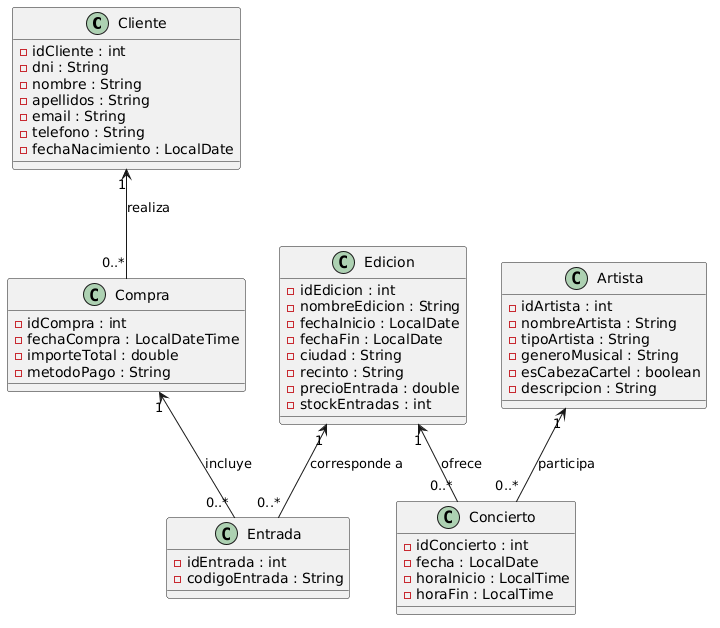

The diagram above was rendered by PlantUML. Its source (embedded in the PNG):
@startuml
class Cliente {
  - idCliente : int
  - dni : String
  - nombre : String
  - apellidos : String
  - email : String
  - telefono : String
  - fechaNacimiento : LocalDate
}

class Compra {
  - idCompra : int
  - fechaCompra : LocalDateTime
  - importeTotal : double
  - metodoPago : String
}

class Edicion {
  - idEdicion : int
  - nombreEdicion : String
  - fechaInicio : LocalDate
  - fechaFin : LocalDate
  - ciudad : String
  - recinto : String
  - precioEntrada : double
  - stockEntradas : int
}

class Entrada {
  - idEntrada : int
  - codigoEntrada : String
}

class Artista {
  - idArtista : int
  - nombreArtista : String
  - tipoArtista : String
  - generoMusical : String
  - esCabezaCartel : boolean
  - descripcion : String
}

class Concierto {
  - idConcierto : int
  - fecha : LocalDate
  - horaInicio : LocalTime
  - horaFin : LocalTime
}

Cliente "1" <-- "0..*" Compra : realiza
Compra "1" <-- "0..*" Entrada : incluye
Edicion "1" <-- "0..*" Entrada : corresponde a
Edicion "1" <-- "0..*" Concierto : ofrece
Artista "1" <-- "0..*" Concierto : participa
@enduml